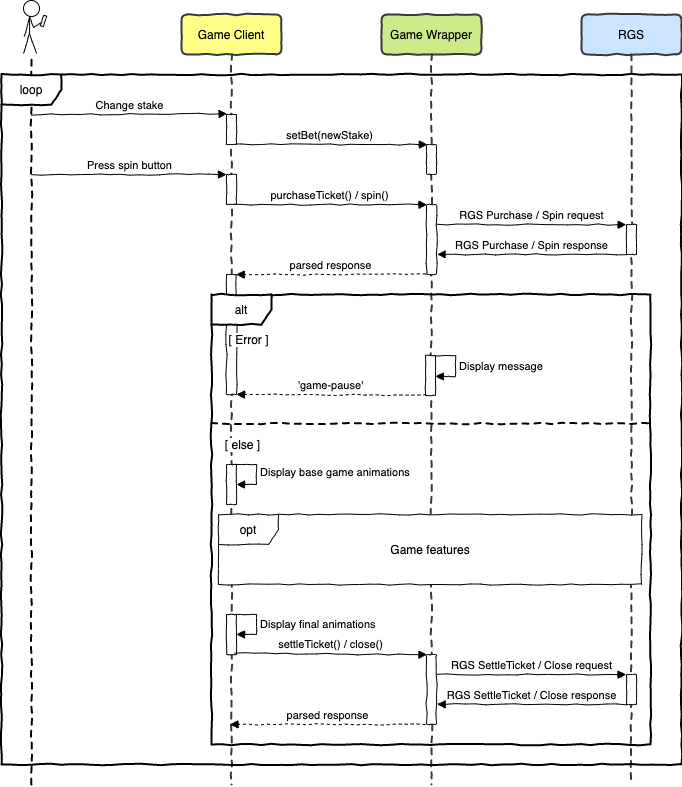

The diagram above was exported from draw.io. Its source (the exported page's mxGraphModel, read from the mxfile embedded in the PNG):
<mxGraphModel dx="786" dy="580" grid="1" gridSize="10" guides="1" tooltips="1" connect="1" arrows="1" fold="1" page="1" pageScale="1" pageWidth="826" pageHeight="1169" math="0" shadow="0">
  <root>
    <mxCell id="0" />
    <mxCell id="1" parent="0" />
    <mxCell id="WAaAUo4A6snCpI449jHV-1" value="Game Client" style="shape=umlLifeline;perimeter=lifelinePerimeter;whiteSpace=wrap;html=1;container=1;collapsible=0;recursiveResize=0;outlineConnect=0;rounded=1;comic=1;strokeWidth=2;strokeColor=#36393d;fillColor=#ffff88;" parent="1" vertex="1">
      <mxGeometry x="250" y="80" width="100" height="770" as="geometry" />
    </mxCell>
    <mxCell id="l7Nw-6Wwf8Gh5BhQwGAL-61" value="" style="html=1;points=[];perimeter=orthogonalPerimeter;shadow=0;comic=1;labelBackgroundColor=#ffffff;fillColor=#ffffff;" parent="WAaAUo4A6snCpI449jHV-1" vertex="1">
      <mxGeometry x="45" y="260" width="10" height="120" as="geometry" />
    </mxCell>
    <mxCell id="l7Nw-6Wwf8Gh5BhQwGAL-66" value="" style="html=1;points=[];perimeter=orthogonalPerimeter;shadow=0;comic=1;labelBackgroundColor=#ffffff;fillColor=#ffffff;" parent="WAaAUo4A6snCpI449jHV-1" vertex="1">
      <mxGeometry x="45" y="450" width="10" height="40" as="geometry" />
    </mxCell>
    <mxCell id="l7Nw-6Wwf8Gh5BhQwGAL-67" value="Display base game animations" style="edgeStyle=orthogonalEdgeStyle;html=1;align=left;spacingLeft=2;endArrow=block;rounded=0;entryX=1;entryY=0;strokeWidth=1;comic=1;" parent="WAaAUo4A6snCpI449jHV-1" edge="1">
      <mxGeometry relative="1" as="geometry">
        <mxPoint x="50" y="450" as="sourcePoint" />
        <Array as="points">
          <mxPoint x="75" y="450" />
        </Array>
        <mxPoint x="55" y="470" as="targetPoint" />
      </mxGeometry>
    </mxCell>
    <mxCell id="WAaAUo4A6snCpI449jHV-3" value="RGS" style="shape=umlLifeline;perimeter=lifelinePerimeter;whiteSpace=wrap;html=1;container=1;collapsible=0;recursiveResize=0;outlineConnect=0;comic=1;rounded=1;strokeWidth=2;strokeColor=#36393d;fillColor=#cce5ff;" parent="1" vertex="1">
      <mxGeometry x="650" y="80" width="100" height="770" as="geometry" />
    </mxCell>
    <mxCell id="C_W2j70MFX272x50tcsV-8" value="" style="html=1;points=[];perimeter=orthogonalPerimeter;shadow=0;comic=1;strokeWidth=1;gradientColor=none;" parent="WAaAUo4A6snCpI449jHV-3" vertex="1">
      <mxGeometry x="45" y="210" width="10" height="30" as="geometry" />
    </mxCell>
    <mxCell id="WAaAUo4A6snCpI449jHV-2" value="Game Wrapper" style="shape=umlLifeline;perimeter=lifelinePerimeter;whiteSpace=wrap;html=1;container=1;collapsible=0;recursiveResize=0;outlineConnect=0;rounded=1;comic=1;strokeWidth=2;strokeColor=#36393d;fillColor=#cdeb8b;" parent="1" vertex="1">
      <mxGeometry x="450" y="80" width="100" height="770" as="geometry" />
    </mxCell>
    <mxCell id="WAaAUo4A6snCpI449jHV-7" value="" style="html=1;points=[];perimeter=orthogonalPerimeter;comic=1;rounded=1;strokeWidth=1;" parent="WAaAUo4A6snCpI449jHV-2" vertex="1">
      <mxGeometry x="45" y="190" width="10" height="70" as="geometry" />
    </mxCell>
    <mxCell id="WAaAUo4A6snCpI449jHV-8" value="setBet(newStake)" style="html=1;verticalAlign=bottom;endArrow=block;comic=1;snapToPoint=0;entryX=0.09;entryY=0.001;entryDx=0;entryDy=0;entryPerimeter=0;" parent="1" target="l7Nw-6Wwf8Gh5BhQwGAL-38" edge="1">
      <mxGeometry relative="1" as="geometry">
        <mxPoint x="300.16666666666674" y="210" as="sourcePoint" />
        <mxPoint x="490" y="210" as="targetPoint" />
      </mxGeometry>
    </mxCell>
    <mxCell id="WAaAUo4A6snCpI449jHV-19" value="RGS Purchase / Spin request" style="html=1;verticalAlign=bottom;endArrow=block;comic=1;entryX=-0.029;entryY=0.005;entryDx=0;entryDy=0;entryPerimeter=0;strokeColor=#000000;exitX=1.024;exitY=0.333;exitDx=0;exitDy=0;exitPerimeter=0;" parent="1" target="C_W2j70MFX272x50tcsV-8" edge="1">
      <mxGeometry width="80" relative="1" as="geometry">
        <mxPoint x="505.24" y="289.98" as="sourcePoint" />
        <mxPoint x="699" y="287.15" as="targetPoint" />
      </mxGeometry>
    </mxCell>
    <mxCell id="C_W2j70MFX272x50tcsV-9" value="RGS Purchase / Spin response" style="html=1;verticalAlign=bottom;endArrow=block;shadow=0;strokeColor=#000000;align=center;entryX=1.057;entryY=0.831;entryDx=0;entryDy=0;entryPerimeter=0;comic=1;endFill=1;" parent="1" edge="1">
      <mxGeometry relative="1" as="geometry">
        <mxPoint x="695" y="320" as="sourcePoint" />
        <mxPoint x="505.56999999999994" y="319.86" as="targetPoint" />
      </mxGeometry>
    </mxCell>
    <mxCell id="l7Nw-6Wwf8Gh5BhQwGAL-27" value="" style="group;comic=0;strokeWidth=1;" parent="1" vertex="1" connectable="0">
      <mxGeometry x="92" y="66" width="23.355356400641995" height="53" as="geometry" />
    </mxCell>
    <mxCell id="l7Nw-6Wwf8Gh5BhQwGAL-19" value="" style="ellipse;whiteSpace=wrap;html=1;aspect=fixed;shadow=0;fillColor=none;" parent="l7Nw-6Wwf8Gh5BhQwGAL-27" vertex="1">
      <mxGeometry width="16" height="16" as="geometry" />
    </mxCell>
    <mxCell id="l7Nw-6Wwf8Gh5BhQwGAL-20" value="" style="endArrow=none;html=1;entryX=0.387;entryY=0.97;entryDx=0;entryDy=0;entryPerimeter=0;comic=1;" parent="l7Nw-6Wwf8Gh5BhQwGAL-27" target="l7Nw-6Wwf8Gh5BhQwGAL-19" edge="1">
      <mxGeometry width="50" height="50" relative="1" as="geometry">
        <mxPoint x="6" y="33" as="sourcePoint" />
        <mxPoint x="26" y="19" as="targetPoint" />
      </mxGeometry>
    </mxCell>
    <mxCell id="l7Nw-6Wwf8Gh5BhQwGAL-21" value="" style="endArrow=none;html=1;entryX=0.397;entryY=1;entryDx=0;entryDy=0;entryPerimeter=0;comic=1;" parent="l7Nw-6Wwf8Gh5BhQwGAL-27" target="l7Nw-6Wwf8Gh5BhQwGAL-19" edge="1">
      <mxGeometry width="50" height="50" relative="1" as="geometry">
        <mxPoint x="1" y="36" as="sourcePoint" />
        <mxPoint x="26" y="15" as="targetPoint" />
      </mxGeometry>
    </mxCell>
    <mxCell id="l7Nw-6Wwf8Gh5BhQwGAL-22" value="" style="endArrow=none;html=1;comic=1;" parent="l7Nw-6Wwf8Gh5BhQwGAL-27" edge="1">
      <mxGeometry width="50" height="50" relative="1" as="geometry">
        <mxPoint x="10" y="27" as="sourcePoint" />
        <mxPoint x="6" y="16" as="targetPoint" />
      </mxGeometry>
    </mxCell>
    <mxCell id="l7Nw-6Wwf8Gh5BhQwGAL-23" value="" style="endArrow=none;html=1;comic=1;" parent="l7Nw-6Wwf8Gh5BhQwGAL-27" edge="1">
      <mxGeometry width="50" height="50" relative="1" as="geometry">
        <mxPoint y="53" as="sourcePoint" />
        <mxPoint x="6" y="33" as="targetPoint" />
      </mxGeometry>
    </mxCell>
    <mxCell id="l7Nw-6Wwf8Gh5BhQwGAL-24" value="" style="endArrow=none;html=1;comic=1;" parent="l7Nw-6Wwf8Gh5BhQwGAL-27" edge="1">
      <mxGeometry width="50" height="50" relative="1" as="geometry">
        <mxPoint x="12.999999999999943" y="53" as="sourcePoint" />
        <mxPoint x="6" y="33" as="targetPoint" />
      </mxGeometry>
    </mxCell>
    <mxCell id="l7Nw-6Wwf8Gh5BhQwGAL-25" value="" style="endArrow=none;html=1;comic=1;" parent="l7Nw-6Wwf8Gh5BhQwGAL-27" edge="1">
      <mxGeometry width="50" height="50" relative="1" as="geometry">
        <mxPoint x="10" y="27" as="sourcePoint" />
        <mxPoint x="18" y="22" as="targetPoint" />
        <Array as="points" />
      </mxGeometry>
    </mxCell>
    <mxCell id="l7Nw-6Wwf8Gh5BhQwGAL-26" value="" style="shape=parallelogram;perimeter=parallelogramPerimeter;whiteSpace=wrap;html=1;shadow=0;fillColor=none;comic=1;rotation=15;" parent="l7Nw-6Wwf8Gh5BhQwGAL-27" vertex="1">
      <mxGeometry x="18" y="15" width="4" height="11" as="geometry" />
    </mxCell>
    <mxCell id="l7Nw-6Wwf8Gh5BhQwGAL-31" value="Change stake" style="html=1;verticalAlign=bottom;endArrow=block;comic=1;snapToPoint=0;entryX=0.054;entryY=-0.019;entryDx=0;entryDy=0;entryPerimeter=0;" parent="1" target="l7Nw-6Wwf8Gh5BhQwGAL-46" edge="1">
      <mxGeometry relative="1" as="geometry">
        <mxPoint x="100" y="180" as="sourcePoint" />
        <mxPoint x="300" y="180" as="targetPoint" />
      </mxGeometry>
    </mxCell>
    <mxCell id="l7Nw-6Wwf8Gh5BhQwGAL-34" value="" style="endArrow=none;dashed=1;html=1;strokeWidth=2;comic=1;" parent="1" edge="1">
      <mxGeometry width="50" height="50" relative="1" as="geometry">
        <mxPoint x="100" y="850" as="sourcePoint" />
        <mxPoint x="100" y="120" as="targetPoint" />
      </mxGeometry>
    </mxCell>
    <mxCell id="l7Nw-6Wwf8Gh5BhQwGAL-35" value="purchaseTicket() / spin()" style="html=1;verticalAlign=bottom;endArrow=block;comic=1;snapToPoint=0;entryX=0.058;entryY=0.003;entryDx=0;entryDy=0;entryPerimeter=0;" parent="1" target="WAaAUo4A6snCpI449jHV-7" edge="1">
      <mxGeometry relative="1" as="geometry">
        <mxPoint x="300.16666666666674" y="270" as="sourcePoint" />
        <mxPoint x="480" y="271" as="targetPoint" />
      </mxGeometry>
    </mxCell>
    <mxCell id="l7Nw-6Wwf8Gh5BhQwGAL-36" value="Press spin button" style="html=1;verticalAlign=bottom;endArrow=block;comic=1;snapToPoint=0;" parent="1" edge="1">
      <mxGeometry relative="1" as="geometry">
        <mxPoint x="100" y="240" as="sourcePoint" />
        <mxPoint x="295" y="240" as="targetPoint" />
      </mxGeometry>
    </mxCell>
    <mxCell id="l7Nw-6Wwf8Gh5BhQwGAL-38" value="" style="html=1;points=[];perimeter=orthogonalPerimeter;comic=1;rounded=1;strokeWidth=1;" parent="1" vertex="1">
      <mxGeometry x="495" y="210" width="10" height="30" as="geometry" />
    </mxCell>
    <mxCell id="l7Nw-6Wwf8Gh5BhQwGAL-43" value="parsed response" style="html=1;verticalAlign=bottom;endArrow=block;comic=1;snapToPoint=0;exitX=-0.114;exitY=0.998;exitDx=0;exitDy=0;exitPerimeter=0;entryX=0.974;entryY=0.004;entryDx=0;entryDy=0;entryPerimeter=0;dashed=1;" parent="1" source="WAaAUo4A6snCpI449jHV-7" edge="1">
      <mxGeometry relative="1" as="geometry">
        <mxPoint x="400" y="380" as="sourcePoint" />
        <mxPoint x="304.74" y="340.12" as="targetPoint" />
      </mxGeometry>
    </mxCell>
    <mxCell id="l7Nw-6Wwf8Gh5BhQwGAL-46" value="" style="html=1;points=[];perimeter=orthogonalPerimeter;shadow=0;comic=1;strokeWidth=1;gradientColor=none;" parent="1" vertex="1">
      <mxGeometry x="295" y="180" width="10" height="30" as="geometry" />
    </mxCell>
    <mxCell id="l7Nw-6Wwf8Gh5BhQwGAL-47" value="" style="html=1;points=[];perimeter=orthogonalPerimeter;shadow=0;comic=1;strokeWidth=1;gradientColor=none;" parent="1" vertex="1">
      <mxGeometry x="295" y="240" width="10" height="30" as="geometry" />
    </mxCell>
    <mxCell id="l7Nw-6Wwf8Gh5BhQwGAL-57" value="[ Error ]" style="text;html=1;align=center;verticalAlign=middle;resizable=0;points=[];autosize=1;fillColor=none;labelPosition=center;verticalLabelPosition=middle;labelBackgroundColor=#ffffff;" parent="1" vertex="1">
      <mxGeometry x="287" y="395" width="60" height="20" as="geometry" />
    </mxCell>
    <mxCell id="l7Nw-6Wwf8Gh5BhQwGAL-60" value="Display message" style="edgeStyle=orthogonalEdgeStyle;html=1;align=left;spacingLeft=2;endArrow=block;rounded=0;entryX=1;entryY=0;strokeWidth=1;comic=1;exitX=1.057;exitY=-0.02;exitDx=0;exitDy=0;exitPerimeter=0;" parent="1" edge="1">
      <mxGeometry relative="1" as="geometry">
        <mxPoint x="504.57000000000005" y="421.19999999999993" as="sourcePoint" />
        <Array as="points">
          <mxPoint x="524" y="421" />
          <mxPoint x="524" y="442" />
        </Array>
        <mxPoint x="504" y="442" as="targetPoint" />
      </mxGeometry>
    </mxCell>
    <mxCell id="l7Nw-6Wwf8Gh5BhQwGAL-59" value="" style="html=1;points=[];perimeter=orthogonalPerimeter;shadow=0;comic=1;labelBackgroundColor=#ffffff;fillColor=#ffffff;" parent="1" vertex="1">
      <mxGeometry x="494" y="421" width="10" height="40" as="geometry" />
    </mxCell>
    <mxCell id="l7Nw-6Wwf8Gh5BhQwGAL-62" value="'game-pause'" style="html=1;verticalAlign=bottom;startArrow=none;endArrow=block;startSize=8;dashed=1;strokeWidth=1;comic=1;startFill=0;exitX=0.046;exitY=0.992;exitDx=0;exitDy=0;exitPerimeter=0;" parent="1" source="l7Nw-6Wwf8Gh5BhQwGAL-59" target="l7Nw-6Wwf8Gh5BhQwGAL-61" edge="1">
      <mxGeometry relative="1" as="geometry">
        <mxPoint x="490" y="460" as="sourcePoint" />
      </mxGeometry>
    </mxCell>
    <mxCell id="l7Nw-6Wwf8Gh5BhQwGAL-63" value="[ else ]" style="text;html=1;align=center;verticalAlign=middle;resizable=0;points=[];autosize=1;fillColor=none;labelPosition=center;verticalLabelPosition=middle;labelBackgroundColor=#ffffff;" parent="1" vertex="1">
      <mxGeometry x="286" y="500" width="50" height="20" as="geometry" />
    </mxCell>
    <mxCell id="l7Nw-6Wwf8Gh5BhQwGAL-68" value="" style="line;strokeWidth=2;fillColor=none;align=left;verticalAlign=middle;spacingTop=-1;spacingLeft=3;spacingRight=3;rotatable=0;labelPosition=right;points=[];portConstraint=eastwest;fontSize=12;shadow=0;comic=1;labelBackgroundColor=#ffffff;dashed=1;" parent="1" vertex="1">
      <mxGeometry x="280" y="485" width="440" height="8" as="geometry" />
    </mxCell>
    <mxCell id="l7Nw-6Wwf8Gh5BhQwGAL-71" value="opt" style="shape=umlFrame;whiteSpace=wrap;html=1;shadow=0;comic=1;labelBackgroundColor=#ffffff;fillColor=#ffffff;swimlaneFillColor=#ffffff;" parent="1" vertex="1">
      <mxGeometry x="287" y="580" width="423" height="70" as="geometry" />
    </mxCell>
    <mxCell id="l7Nw-6Wwf8Gh5BhQwGAL-72" value="Game features" style="text;html=1;strokeColor=none;fillColor=none;align=center;verticalAlign=middle;whiteSpace=wrap;rounded=0;shadow=0;dashed=1;comic=1;labelBackgroundColor=#ffffff;" parent="1" vertex="1">
      <mxGeometry x="432.75" y="605" width="131.5" height="20" as="geometry" />
    </mxCell>
    <mxCell id="l7Nw-6Wwf8Gh5BhQwGAL-73" value="" style="html=1;points=[];perimeter=orthogonalPerimeter;shadow=0;comic=1;labelBackgroundColor=#ffffff;fillColor=#ffffff;" parent="1" vertex="1">
      <mxGeometry x="295" y="680" width="10" height="40" as="geometry" />
    </mxCell>
    <mxCell id="l7Nw-6Wwf8Gh5BhQwGAL-74" value="Display final animations" style="edgeStyle=orthogonalEdgeStyle;html=1;align=left;spacingLeft=2;endArrow=block;rounded=0;entryX=1;entryY=0;strokeWidth=1;comic=1;" parent="1" edge="1">
      <mxGeometry relative="1" as="geometry">
        <mxPoint x="305" y="680" as="sourcePoint" />
        <Array as="points">
          <mxPoint x="325" y="680" />
        </Array>
        <mxPoint x="305" y="699.9999999999999" as="targetPoint" />
      </mxGeometry>
    </mxCell>
    <mxCell id="l7Nw-6Wwf8Gh5BhQwGAL-75" value="" style="html=1;points=[];perimeter=orthogonalPerimeter;shadow=0;comic=1;strokeWidth=1;gradientColor=none;" parent="1" vertex="1">
      <mxGeometry x="695" y="740" width="10" height="30" as="geometry" />
    </mxCell>
    <mxCell id="l7Nw-6Wwf8Gh5BhQwGAL-76" value="" style="html=1;points=[];perimeter=orthogonalPerimeter;comic=1;rounded=1;strokeWidth=1;" parent="1" vertex="1">
      <mxGeometry x="495" y="720" width="10" height="70" as="geometry" />
    </mxCell>
    <mxCell id="l7Nw-6Wwf8Gh5BhQwGAL-77" value="RGS SettleTicket / Close request" style="html=1;verticalAlign=bottom;endArrow=block;comic=1;entryX=-0.029;entryY=0.005;entryDx=0;entryDy=0;entryPerimeter=0;strokeColor=#000000;exitX=1.024;exitY=0.333;exitDx=0;exitDy=0;exitPerimeter=0;" parent="1" target="l7Nw-6Wwf8Gh5BhQwGAL-75" edge="1">
      <mxGeometry width="80" relative="1" as="geometry">
        <mxPoint x="505.24" y="739.98" as="sourcePoint" />
        <mxPoint x="699" y="737.15" as="targetPoint" />
      </mxGeometry>
    </mxCell>
    <mxCell id="l7Nw-6Wwf8Gh5BhQwGAL-78" value="RGS SettleTicket / Close&amp;nbsp;response" style="html=1;verticalAlign=bottom;endArrow=block;shadow=0;strokeColor=#000000;align=center;entryX=1.057;entryY=0.831;entryDx=0;entryDy=0;entryPerimeter=0;comic=1;endFill=1;" parent="1" edge="1">
      <mxGeometry relative="1" as="geometry">
        <mxPoint x="695" y="770" as="sourcePoint" />
        <mxPoint x="505.56999999999994" y="769.86" as="targetPoint" />
      </mxGeometry>
    </mxCell>
    <mxCell id="l7Nw-6Wwf8Gh5BhQwGAL-79" value="settleTicket() / close()" style="html=1;verticalAlign=bottom;endArrow=block;comic=1;snapToPoint=0;entryX=0.058;entryY=0.003;entryDx=0;entryDy=0;entryPerimeter=0;exitX=0.814;exitY=0.969;exitDx=0;exitDy=0;exitPerimeter=0;" parent="1" source="l7Nw-6Wwf8Gh5BhQwGAL-73" target="l7Nw-6Wwf8Gh5BhQwGAL-76" edge="1">
      <mxGeometry relative="1" as="geometry">
        <mxPoint x="310" y="720" as="sourcePoint" />
        <mxPoint x="480" y="721" as="targetPoint" />
      </mxGeometry>
    </mxCell>
    <mxCell id="l7Nw-6Wwf8Gh5BhQwGAL-80" value="parsed response" style="html=1;verticalAlign=bottom;endArrow=block;comic=1;snapToPoint=0;exitX=-0.114;exitY=0.998;exitDx=0;exitDy=0;exitPerimeter=0;dashed=1;" parent="1" source="l7Nw-6Wwf8Gh5BhQwGAL-76" edge="1">
      <mxGeometry relative="1" as="geometry">
        <mxPoint x="400" y="830" as="sourcePoint" />
        <mxPoint x="298.5" y="789.8599999999997" as="targetPoint" />
      </mxGeometry>
    </mxCell>
    <mxCell id="l7Nw-6Wwf8Gh5BhQwGAL-82" value="alt" style="shape=umlFrame;whiteSpace=wrap;html=1;shadow=0;comic=1;labelBackgroundColor=#ffffff;fillColor=#ffffff;strokeWidth=2;" parent="1" vertex="1">
      <mxGeometry x="280" y="360" width="439" height="450" as="geometry" />
    </mxCell>
    <mxCell id="l7Nw-6Wwf8Gh5BhQwGAL-86" value="loop" style="shape=umlFrame;whiteSpace=wrap;html=1;shadow=0;comic=1;labelBackgroundColor=#ffffff;fillColor=#ffffff;strokeWidth=2;" parent="1" vertex="1">
      <mxGeometry x="70" y="140" width="680" height="690" as="geometry" />
    </mxCell>
  </root>
</mxGraphModel>